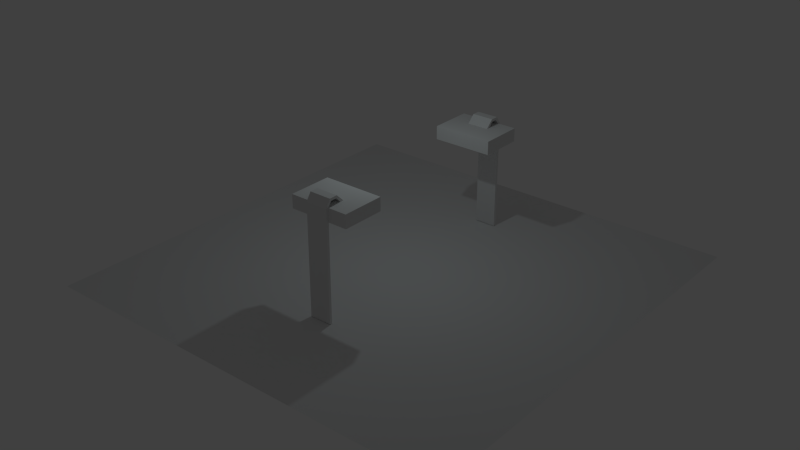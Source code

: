 # Source: server_new.blend  (saved by Blender 2.67.1; exported with 4.5.12 LTS)
import bpy
from mathutils import Matrix  # noqa: F401  (used for matrix-valued properties, if any)

bpy.ops.wm.read_factory_settings(use_empty=True)
scene = bpy.context.scene
scene.name = 'Scene'

# ---- collections
col_collection_1 = bpy.data.collections.new('Collection 1'); scene.collection.children.link(col_collection_1)
col_collection_2 = bpy.data.collections.new('Collection 2'); scene.collection.children.link(col_collection_2)
col_collection_2.hide_render = True
col_collection_2.hide_viewport = True
col_bridge = bpy.data.collections.new('Bridge')  # instanced only; not linked into the scene

# ---- world
world_world = bpy.data.worlds.new('World'); scene.world = world_world
world_world.color = (0.05088, 0.05088, 0.05088)
world_world.use_sun_shadow = False
world_world.sun_shadow_jitter_overblur = 0.0
world_world.cycles.sampling_method = 'MANUAL'
world_world.cycles.sample_map_resolution = 256

# ---- lights
light_hemi = bpy.data.lights.new('Hemi', 'POINT')
light_hemi.color = (0.8378, 0.9744, 1.0)
light_hemi.transmission_factor = 0.0
light_hemi.energy = 144.0
light_hemi.shadow_buffer_clip_start = 0.5
light_hemi.shadow_soft_size = 0.1
light_hemi.shadow_maximum_resolution = 0.006
light_hemi.use_absolute_resolution = True
light_hemi.cycles.use_multiple_importance_sampling = False

# ---- meshes
me_cube_009 = bpy.data.meshes.new('Cube.009')
me_cube_009.from_pydata([(-0.3627, 0.9909, -4.828), (-0.3627, 1.117, -4.828), (0.3627, 1.117, -4.828), (0.3627, 0.9909, -4.828), (-0.3627, 0.9909, 0.2968), (-0.3627, 1.117, 0.2968), (0.3627, 1.117, 0.2968), (0.3627, 0.9909, 0.2968), (-0.3627, 0.8194, 0.5405), (-0.3627, 0.8829, 0.6495), (0.3627, 0.8829, 0.6495), (0.3627, 0.8194, 0.5405), (-0.3627, 0.5301, 0.5333), (-0.3627, 0.5042, 0.6568), (0.3627, 0.5042, 0.6568), (0.3627, 0.5301, 0.5333), (-0.3627, 0.1745, 0.1752), (-0.3627, 0.06164, 0.2316), (0.3627, 0.06164, 0.2316), (0.3627, 0.1745, 0.1752), (-1.0, -1.0, -0.3111), (-1.0, 1.0, -0.3111), (1.0, 1.0, -0.3111), (1.0, -1.0, -0.3111), (-1.0, -1.0, 0.3111), (-1.0, 1.0, 0.3111), (1.0, 1.0, 0.3111), (1.0, -1.0, 0.3111)], [], [(4, 5, 1, 0), (5, 6, 2, 1), (6, 7, 3, 2), (7, 4, 0, 3), (0, 1, 2, 3), (4, 7, 11, 8), (8, 11, 15, 12), (6, 5, 9, 10), (5, 4, 8, 9), (7, 6, 10, 11), (12, 15, 19, 16), (11, 10, 14, 15), (9, 8, 12, 13), (10, 9, 13, 14), (19, 18, 17, 16), (13, 12, 16, 17), (14, 13, 17, 18), (15, 14, 18, 19), (24, 25, 21, 20), (25, 26, 22, 21), (26, 27, 23, 22), (27, 24, 20, 23), (20, 21, 22, 23), (27, 26, 25, 24)])
me_cube_009.materials.append(None)
me_cube_009.use_remesh_preserve_volume = False
me_cube_009.use_remesh_preserve_attributes = False
me_cube_009.use_mirror_vertex_groups = False
me_cube_009.update()
me_plane_003 = bpy.data.meshes.new('Plane.003')
me_plane_003.from_pydata([(1.0, -1.0, 0.1714), (-1.0, -1.0, 0.1714), (1.0, 3.992, 0.4675), (-1.0, 3.992, 0.4675), (1.0, 2.479, 0.2338), (-1.0, 2.479, 0.2338), (1.0, 0.7082, -0.07792), (-1.0, 0.7082, -0.07792), (1.0, -3.26, 0.5922), (-1.0, -3.26, 0.5922)], [], [(5, 4, 2, 3), (7, 6, 4, 5), (1, 0, 6, 7), (0, 1, 9, 8)])
me_plane_003.use_remesh_preserve_volume = False
me_plane_003.use_remesh_preserve_attributes = False
me_plane_003.use_mirror_vertex_groups = False
me_plane_003.update()
me_cube_003 = bpy.data.meshes.new('Cube.003')
me_cube_003.from_pydata([(-1.4, -2.054, 2.122), (-1.4, -0.05399, 2.122), (1.4, -0.05399, 2.122), (1.4, -2.054, 2.122), (-1.4, -2.054, 2.744), (-1.4, -0.05399, 2.744), (1.4, -0.05399, 2.744), (1.4, -2.054, 2.744), (-0.5078, -0.06308, -2.395), (-0.5078, 0.06308, -2.395), (0.5078, 0.06308, -2.395), (0.5078, -0.06308, -2.395), (-0.5078, -0.06308, 2.73), (-0.5078, 0.06308, 2.73), (0.5078, 0.06308, 2.73), (0.5078, -0.06308, 2.73), (-0.5078, -0.2346, 2.974), (-0.5078, -0.171, 3.083), (0.5078, -0.171, 3.083), (0.5078, -0.2346, 2.974), (-0.5078, -0.5239, 2.967), (-0.5078, -0.5497, 3.09), (0.5078, -0.5497, 3.09), (0.5078, -0.5239, 2.967), (-0.5078, -0.8795, 2.608), (-0.5078, -0.9923, 2.665), (0.5078, -0.9923, 2.665), (0.5078, -0.8795, 2.608)], [], [(4, 5, 1, 0), (5, 6, 2, 1), (6, 7, 3, 2), (7, 4, 0, 3), (0, 1, 2, 3), (7, 6, 5, 4), (12, 13, 9, 8), (13, 14, 10, 9), (14, 15, 11, 10), (15, 12, 8, 11), (8, 9, 10, 11), (12, 15, 19, 16), (16, 19, 23, 20), (14, 13, 17, 18), (13, 12, 16, 17), (15, 14, 18, 19), (20, 23, 27, 24), (19, 18, 22, 23), (17, 16, 20, 21), (18, 17, 21, 22), (27, 26, 25, 24), (21, 20, 24, 25), (22, 21, 25, 26), (23, 22, 26, 27)])
me_cube_003.materials.append(None)
me_cube_003.use_remesh_preserve_volume = False
me_cube_003.use_remesh_preserve_attributes = False
me_cube_003.use_mirror_vertex_groups = False
me_cube_003.update()
me_plane = bpy.data.meshes.new('Plane')
me_plane.from_pydata([(10.0, -10.0, 0.0), (-10.0, -10.0, 0.0), (10.0, 10.0, 0.0), (-10.0, 10.0, 0.0)], [], [(1, 0, 2, 3)])
me_plane.use_remesh_preserve_volume = False
me_plane.use_remesh_preserve_attributes = False
me_plane.use_mirror_vertex_groups = False
me_plane.update()
me_cube_002 = bpy.data.meshes.new('Cube.002')
me_cube_002.from_pydata([(-1.0, -1.0, -1.0), (-1.0, 1.0, -1.0), (1.0, 1.0, -1.0), (1.0, -1.0, -1.0), (-1.0, -1.0, 1.0), (-1.0, 1.0, 1.0), (1.0, 1.0, 1.0), (1.0, -1.0, 1.0)], [], [(4, 5, 1, 0), (5, 6, 2, 1), (6, 7, 3, 2), (7, 4, 0, 3), (0, 1, 2, 3), (7, 6, 5, 4)])
me_cube_002.use_remesh_preserve_volume = False
me_cube_002.use_remesh_preserve_attributes = False
me_cube_002.use_mirror_vertex_groups = False
me_cube_002.update()

# ---- objects
ob_cube_002 = bpy.data.objects.new('Cube.002', me_cube_009)
ob_empty = bpy.data.objects.new('Empty', None)
ob_plane_001 = bpy.data.objects.new('Plane.001', me_plane_003)
ob_cube = bpy.data.objects.new('Cube', me_cube_003)
ob_hemi = bpy.data.objects.new('Hemi', light_hemi)
ob_plane = bpy.data.objects.new('Plane', me_plane)
ob_bridge = bpy.data.objects.new('Bridge', None)
ob_player = bpy.data.objects.new('Player', me_cube_002)

# ---- transforms, parenting, visibility, modifiers, constraints
ob_cube_002.location = (4.607e-08, -4.009, 4.851)
ob_cube_002.rotation_euler = (0.0, -0.0, 3.142)
ob_cube_002.scale = (1.4, 1.0, 1.0)
ob_cube_002.lineart.crease_threshold = 0.0
ob_empty.location = (0.0, 0.0, 9.914)
ob_empty.empty_image_offset = (0.0, 0.0)
ob_empty.lineart.crease_threshold = 0.0
ob_plane_001.location = (0.001231, 0.02025, 4.587)
ob_plane_001.hide_render = True
ob_plane_001.lineart.crease_threshold = 0.0
ob_cube.location = (0.0, 6.141, 2.418)
ob_cube.lineart.crease_threshold = 0.0
ob_hemi.location = (0.0, 0.0, 9.537)
ob_hemi.lineart.crease_threshold = 0.0
ob_plane.location = (-0.1263, 0.0, 0.0)
ob_plane.lineart.crease_threshold = 0.0
ob_bridge.location = (0.9519, 2.171, 4.587)
ob_bridge.rotation_euler = (0.0, -0.0, 1.571)
ob_bridge.scale = (0.211, 0.2254, 0.2254)
ob_bridge.empty_image_offset = (0.0, 0.0)
ob_bridge.show_instancer_for_render = False
ob_bridge.instance_type = 'COLLECTION'
ob_bridge.lineart.crease_threshold = 0.0
ob_player.location = (-1.545, 0.6913, 1.155)
ob_player.lineart.crease_threshold = 0.0
ob_bridge.instance_collection = col_bridge

# ---- collection membership
col_collection_1.objects.link(ob_cube_002)
col_collection_1.objects.link(ob_empty)
col_collection_1.objects.link(ob_plane_001)
col_collection_1.objects.link(ob_cube)
col_collection_1.objects.link(ob_hemi)
col_collection_1.objects.link(ob_plane)
col_collection_1.objects.link(ob_bridge)
col_collection_2.objects.link(ob_player)

# ---- scene / render settings (as saved in the file)
scene.frame_start = 1; scene.frame_end = 250; scene.frame_set(119)
scene.render.engine = 'BLENDER_EEVEE_NEXT'
scene.render.image_settings.color_mode = 'RGB'
scene.render.image_settings.compression = 90
scene.render.resolution_percentage = 50
scene.render.dither_intensity = 0.0
scene.cycles.use_denoising = False
scene.cycles.samples = 10
scene.cycles.sampling_pattern = 'TABULATED_SOBOL'
scene.cycles.light_sampling_threshold = 0.0
scene.cycles.use_adaptive_sampling = False
scene.cycles.use_light_tree = False
scene.cycles.blur_glossy = 0.0
scene.cycles.volume_bounces = 1
scene.cycles.pixel_filter_type = 'GAUSSIAN'
scene.cycles.sample_clamp_indirect = 0.0
scene.view_settings.view_transform = 'Standard'
bpy.context.view_layer.update()

# ---- added for rendering (the .blend has no active camera): camera
cam_auto = bpy.data.cameras.new('AutoCamera')
cam_auto.lens = 50.0
cam_auto.sensor_width = 36.0
cam_auto.clip_end = 1000.0
ob_auto_camera = bpy.data.objects.new('AutoCamera', cam_auto)
scene.collection.objects.link(ob_auto_camera)
ob_auto_camera.location = (26.7267, -32.2236, 23.7363)
ob_auto_camera.rotation_euler = (1.09748, -7.21219e-08, 0.694738)
scene.camera = ob_auto_camera
bpy.context.view_layer.update()
